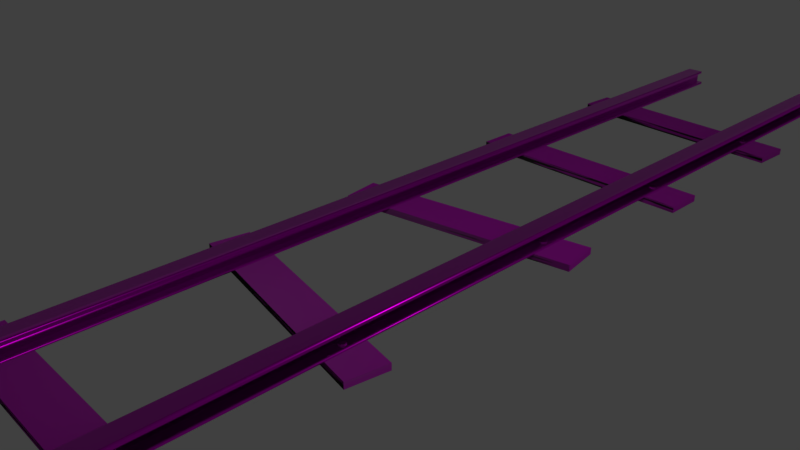 # Source: Rails.blend  (saved by Blender 2.91.10; exported with 4.5.12 LTS)
import bpy
from mathutils import Matrix  # noqa: F401  (used for matrix-valued properties, if any)

bpy.ops.wm.read_factory_settings(use_empty=True)
scene = bpy.context.scene
scene.name = 'Scene'

# ---- collections
col_collection_1 = bpy.data.collections.new('Collection 1'); scene.collection.children.link(col_collection_1)

# ---- images (referenced by path relative to the original .blend; pixels are not part of the script)
import os
ASSET_DIR = os.environ.get("B2B_ASSET_DIR", "")  # directory of the original .blend (textures are referenced by path, not embedded)
HERE = os.path.dirname(os.path.abspath(__file__))  # packed textures are extracted next to this script under _unpacked/

def load_image(name, relpath, width, height, colorspace="sRGB"):
    """Load a texture the original file referenced (path relative to the .blend, or extracted next to this script)."""
    p = next((c for c in (os.path.join(HERE, relpath), os.path.join(ASSET_DIR, relpath)) if relpath and os.path.exists(c)), "")
    if p:
        img = bpy.data.images.load(p, check_existing=True)
        img.name = name
    else:  # same state as the original file: an image datablock whose file is absent (Cycles renders it pink)
        img = bpy.data.images.new(name, width, height)
        img.source = "FILE"
        img.filepath = "//" + (relpath or name)
    img.colorspace_settings.name = colorspace
    return img
img_steel_color_png = load_image('Steel_Color.png', 'Steel_Color.png', 1024, 1024, 'sRGB')
img_steel_normal_png = load_image('Steel_Normal.png', 'Steel_Normal.png', 1024, 1024, 'Non-Color')
img_steel_height_png = load_image('Steel_Height.png', 'Steel_Height.png', 1024, 1024, 'Non-Color')
img_steel_roughness_png = load_image('Steel_Roughness.png', 'Steel_Roughness.png', 1024, 1024, 'Non-Color')
img_wood_5_color_jpg = load_image('Wood_5_Color.jpg', 'Wood_5_Color.jpg', 1024, 1024, 'sRGB')
img_wood_5_normal_jpg = load_image('Wood_5_Normal.jpg', 'Wood_5_Normal.jpg', 1024, 1024, 'Non-Color')
img_grunge_3_png = load_image('Grunge_3.png', 'Grunge_3.png', 1024, 1024, 'Non-Color')
img_iron_color_jpg = load_image('Iron_Color.jpg', 'Iron_Color.jpg', 1024, 1024, 'sRGB')
img_iron_specular_jpg = load_image('Iron_Specular.jpg', 'Iron_Specular.jpg', 1024, 1024, 'Non-Color')
img_rust_normal_jpg = load_image('Rust_Normal.jpg', 'Rust_Normal.jpg', 1024, 1024, 'Non-Color')
img_rust_color_jpg = load_image('Rust_Color.jpg', 'Rust_Color.jpg', 1024, 1024, 'sRGB')

# ---- materials (node trees are filled in below, after node groups)
mat_railsmetal = bpy.data.materials.new('RailsMetal')
mat_railsmetal.alpha_threshold = 0.0
mat_railsmetal.use_transparent_shadow = False
mat_railsmetal.roughness = 0.5
mat_woodenboards = bpy.data.materials.new('WoodenBoards')
mat_woodenboards.alpha_threshold = 0.0
mat_woodenboards.use_transparent_shadow = False
mat_woodenboards.roughness = 0.5
mat_nailsmetal = bpy.data.materials.new('NailsMetal')
mat_nailsmetal.alpha_threshold = 0.0
mat_nailsmetal.use_transparent_shadow = False
mat_nailsmetal.roughness = 0.5

# ---- material node trees
mat_railsmetal.use_nodes = True; mat_railsmetal.node_tree.nodes.clear()
_N = mat_railsmetal.node_tree.nodes; _L = mat_railsmetal.node_tree.links
n0 = _N.new('ShaderNodeSeparateColor'); n0.name = 'Separate HSV'; n0.location = (-1, 375)
n0.width = 100
n1 = _N.new('ShaderNodeCombineColor'); n1.name = 'Combine HSV'; n1.location = (400, 365)
n2 = _N.new('ShaderNodeBump'); n2.name = 'Bump'; n2.location = (371, -226)
n2.inputs[1].default_value = 0.1
n2.inputs[2].default_value = 1.0
n3 = _N.new('ShaderNodeNormalMap'); n3.name = 'Normal Map'; n3.location = (177, -356)
n4 = _N.new('ShaderNodeMath'); n4.name = 'Math'; n4.location = (179, 306)
n4.operation = 'MULTIPLY'
n4.inputs[1].default_value = 4.0
n4.inputs[2].default_value = 0.0
n5 = _N.new('ShaderNodeTexImage'); n5.name = 'Image Texture'; n5.location = (-424, 312)
n5.width = 140
n5.image = img_steel_color_png
n6 = _N.new('ShaderNodeOutputMaterial'); n6.name = 'Material Output'; n6.location = (902, 239)
n7 = _N.new('ShaderNodeTexImage'); n7.name = 'Image Texture.003'; n7.location = (-142, -495)
n7.width = 184
n7.image = img_steel_normal_png
n8 = _N.new('ShaderNodeTexImage'); n8.name = 'Image Texture.004'; n8.location = (-141, -212)
n8.width = 176
n8.image = img_steel_height_png
n9 = _N.new('ShaderNodeTexImage'); n9.name = 'Image Texture.002'; n9.location = (166, 29)
n9.width = 182
n9.image = img_steel_roughness_png
n10 = _N.new('ShaderNodeBsdfPrincipled'); n10.name = 'Principled BSDF'; n10.location = (619, 263)
n10.width = 150
n10.subsurface_method = 'BURLEY'
n10.inputs[1].default_value = 1.0
n10.inputs[3].default_value = 1.45
n10.inputs[9].default_value = (1.0, 1.0, 1.0)
n10.inputs[27].default_value = (0.0, 0.0, 0.0, 1.0)
n10.inputs[28].default_value = 1.0
_L.new(n10.outputs[0], n6.inputs[0])
_L.new(n5.outputs[0], n0.inputs[0])
_L.new(n7.outputs[0], n3.inputs[1])
_L.new(n8.outputs[0], n2.inputs[3])
_L.new(n3.outputs[0], n2.inputs[4])
_L.new(n2.outputs[0], n10.inputs[5])
_L.new(n0.outputs[0], n1.inputs[0])
_L.new(n1.outputs[0], n10.inputs[0])
_L.new(n0.outputs[1], n1.inputs[1])
_L.new(n0.outputs[2], n4.inputs[0])
_L.new(n4.outputs[0], n1.inputs[2])
_L.new(n8.outputs[0], n10.inputs[13])
_L.new(n9.outputs[0], n10.inputs[2])
n6.is_active_output = True
mat_woodenboards.use_nodes = True; mat_woodenboards.node_tree.nodes.clear()
_N = mat_woodenboards.node_tree.nodes; _L = mat_woodenboards.node_tree.links
n0 = _N.new('ShaderNodeBsdfPrincipled'); n0.name = 'Principled BSDF'; n0.location = (-40, 396)
n0.width = 150
n0.subsurface_method = 'BURLEY'
n0.inputs[3].default_value = 1.45
n0.inputs[9].default_value = (1.0, 1.0, 1.0)
n0.inputs[27].default_value = (0.0, 0.0, 0.0, 1.0)
n0.inputs[28].default_value = 1.0
n1 = _N.new('ShaderNodeBump'); n1.name = 'Bump'; n1.location = (-293, 10)
n1.inputs[0].default_value = 0.3
n1.inputs[1].default_value = 0.1
n1.inputs[2].default_value = 1.0
n2 = _N.new('ShaderNodeBsdfDiffuse'); n2.name = 'Diffuse BSDF'; n2.location = (-22, -304)
n2.inputs[0].default_value = (0.01947, 0.01019, 0.00639, 1.0)
n3 = _N.new('ShaderNodeMixShader'); n3.name = 'Mix Shader'; n3.location = (417, 110)
n3.inputs[0].default_value = 0.2
n4 = _N.new('ShaderNodeOutputMaterial'); n4.name = 'Material Output'; n4.location = (679, 119)
n5 = _N.new('ShaderNodeTexImage'); n5.name = 'Image Texture'; n5.location = (-525, 486)
n5.width = 169
n5.image = img_wood_5_color_jpg
n6 = _N.new('ShaderNodeTexNoise'); n6.name = 'Noise Texture'; n6.location = (-606, 77)
n6.inputs[2].default_value = 1.0
n6.inputs[3].default_value = 3.0
n7 = _N.new('ShaderNodeTexImage'); n7.name = 'Image Texture.001'; n7.location = (-616, -175)
n7.width = 169
n7.image = img_wood_5_normal_jpg
_L.new(n5.outputs[0], n0.inputs[0])
_L.new(n2.outputs[0], n3.inputs[2])
_L.new(n0.outputs[0], n3.inputs[1])
_L.new(n3.outputs[0], n4.inputs[0])
_L.new(n7.outputs[0], n1.inputs[4])
_L.new(n6.outputs[1], n1.inputs[3])
_L.new(n1.outputs[0], n0.inputs[5])
n4.is_active_output = True
mat_nailsmetal.use_nodes = True; mat_nailsmetal.node_tree.nodes.clear()
_N = mat_nailsmetal.node_tree.nodes; _L = mat_nailsmetal.node_tree.links
n0 = _N.new('ShaderNodeBsdfPrincipled'); n0.name = 'Principled BSDF.001'; n0.location = (393, -202)
n0.width = 150
n0.subsurface_method = 'BURLEY'
n0.inputs[2].default_value = 0.2
n0.inputs[3].default_value = 1.45
n0.inputs[9].default_value = (1.0, 1.0, 1.0)
n0.inputs[27].default_value = (0.0, 0.0, 0.0, 1.0)
n0.inputs[28].default_value = 1.0
n1 = _N.new('ShaderNodeValToRGB'); n1.name = 'ColorRamp'; n1.location = (-98, 294)
n1.width = 242
while len(n1.color_ramp.elements) > 1: n1.color_ramp.elements.remove(n1.color_ramp.elements[-1])
n1.color_ramp.elements[0].position = 0.0; n1.color_ramp.elements[0].color = (0.0, 0.0, 0.0, 1.0)
_e = n1.color_ramp.elements.new(0.4); _e.color = (1.0, 1.0, 1.0, 1.0)
n2 = _N.new('ShaderNodeBsdfPrincipled'); n2.name = 'Principled BSDF'; n2.location = (402, 1085)
n2.width = 150
n2.subsurface_method = 'BURLEY'
n2.inputs[2].default_value = 0.2
n2.inputs[3].default_value = 1.45
n2.inputs[9].default_value = (1.0, 1.0, 1.0)
n2.inputs[13].default_value = 0.05
n2.inputs[27].default_value = (0.0, 0.0, 0.0, 1.0)
n2.inputs[28].default_value = 1.0
n3 = _N.new('ShaderNodeMixShader'); n3.name = 'Mix Shader'; n3.location = (834, 236)
n4 = _N.new('ShaderNodeOutputMaterial'); n4.name = 'Material Output'; n4.location = (1076, 214)
n5 = _N.new('ShaderNodeTexImage'); n5.name = 'Image Texture.006'; n5.location = (-426, 132)
n5.width = 203
n5.image = img_grunge_3_png
n6 = _N.new('ShaderNodeVectorMath'); n6.name = 'Vector Math'; n6.location = (114, -517)
n6.operation = 'DOT_PRODUCT'
n6.inputs[1].default_value = (0.8, 0.8, 0.8)
n7 = _N.new('ShaderNodeMix'); n7.name = 'Mix'; n7.location = (90, -129)
n7.data_type = 'RGBA'
n7.blend_type = 'DARKEN'
n7.inputs[0].default_value = 0.75
n7.inputs[7].default_value = (0.008165, 0.008165, 0.008165, 1.0)
n8 = _N.new('ShaderNodeTexImage'); n8.name = 'Image Texture.003'; n8.location = (-159, -224)
n8.width = 152
n8.image = img_iron_color_jpg
n9 = _N.new('ShaderNodeTexImage'); n9.name = 'Image Texture.005'; n9.location = (-160, -572)
n9.width = 168
n9.image = img_iron_specular_jpg
n10 = _N.new('ShaderNodeNormalMap'); n10.name = 'Normal Map'; n10.location = (168, 586)
n10.inputs[0].default_value = 2.0
n11 = _N.new('ShaderNodeTexImage'); n11.name = 'Image Texture.001'; n11.location = (-107, 676)
n11.width = 140
n11.image = img_rust_normal_jpg
n12 = _N.new('ShaderNodeTexImage'); n12.name = 'Image Texture'; n12.location = (27, 1013)
n12.width = 172
n12.image = img_rust_color_jpg
_L.new(n12.outputs[0], n2.inputs[0])
_L.new(n11.outputs[0], n10.inputs[1])
_L.new(n10.outputs[0], n2.inputs[5])
_L.new(n8.outputs[0], n7.inputs[6])
_L.new(n3.outputs[0], n4.inputs[0])
_L.new(n5.outputs[0], n1.inputs[0])
_L.new(n1.outputs[0], n3.inputs[0])
_L.new(n0.outputs[0], n3.inputs[1])
_L.new(n2.outputs[0], n3.inputs[2])
_L.new(n7.outputs[2], n0.inputs[0])
_L.new(n9.outputs[0], n6.inputs[0])
_L.new(n6.outputs[1], n0.inputs[13])
n4.is_active_output = True

# ---- world
world_world = bpy.data.worlds.new('World'); scene.world = world_world
world_world.color = (0.05088, 0.05088, 0.05088)
world_world.use_sun_shadow = False
world_world.sun_shadow_jitter_overblur = 0.0
world_world.cycles.sampling_method = 'MANUAL'

# ---- cameras
cam_camera = bpy.data.cameras.new('Camera')
cam_camera.clip_end = 100.0
cam_camera.lens = 35.0
cam_camera.sensor_width = 32.0
cam_camera.sensor_height = 18.0
cam_camera.ortho_scale = 7.314
cam_camera.dof.focus_distance = 0.0
cam_camera.dof.aperture_fstop = 128.0

# ---- lights
light_lamp = bpy.data.lights.new('Lamp', 'POINT')
light_lamp.transmission_factor = 0.0
light_lamp.cutoff_distance = 30.0
light_lamp.energy = 100.0
light_lamp.shadow_buffer_clip_start = 1.001
light_lamp.shadow_soft_size = 0.1
light_lamp.shadow_maximum_resolution = 0.006
light_lamp.use_absolute_resolution = True

# ---- meshes
me_cube = bpy.data.meshes.new('Cube')
me_cube.from_pydata([(-1.822, 0.00258, -0.05), (-1.822, 0.00258, 0.05), (-1.822, 0.6026, -0.05), (-1.822, 0.6026, 0.05), (1.822, 0.00258, -0.05), (1.822, 0.00258, 0.05), (1.822, 0.6026, -0.05), (1.822, 0.6026, 0.05), (1.275, 0.3578, 0.002767), (1.275, 0.3578, 0.1138), (1.311, 0.3415, 0.002767), (1.311, 0.3415, 0.1138), (1.326, 0.3021, 0.002767), (1.326, 0.3021, 0.1138), (1.311, 0.2627, 0.002767), (1.311, 0.2627, 0.1138), (1.275, 0.2463, 0.002767), (1.275, 0.2463, 0.1138), (1.238, 0.2627, 0.002767), (1.238, 0.2627, 0.1138), (1.223, 0.3021, 0.002767), (1.223, 0.3021, 0.1138), (1.238, 0.3415, 0.002767), (1.238, 0.3415, 0.1138), (-1.275, 0.3578, 0.002767), (-1.275, 0.3578, 0.1138), (-1.238, 0.3415, 0.002767), (-1.238, 0.3415, 0.1138), (-1.223, 0.3021, 0.002767), (-1.223, 0.3021, 0.1138), (-1.238, 0.2627, 0.002767), (-1.238, 0.2627, 0.1138), (-1.275, 0.2463, 0.002767), (-1.275, 0.2463, 0.1138), (-1.311, 0.2627, 0.002767), (-1.311, 0.2627, 0.1138), (-1.326, 0.3021, 0.002767), (-1.326, 0.3021, 0.1138), (-1.311, 0.3415, 0.002767), (-1.311, 0.3415, 0.1138), (-1.842, 3.178, -0.05), (-1.842, 3.178, 0.05), (-1.756, 3.77, -0.05), (-1.756, 3.77, 0.05), (1.756, 2.559, -0.05), (1.756, 2.559, 0.05), (1.843, 3.152, -0.05), (1.843, 3.152, 0.05), (1.267, 3.003, 0.002767), (1.267, 3.003, 0.1138), (1.3, 2.98, 0.002767), (1.3, 2.98, 0.1138), (1.31, 2.939, 0.002767), (1.31, 2.939, 0.1138), (1.289, 2.903, 0.002767), (1.289, 2.903, 0.1138), (1.251, 2.893, 0.002767), (1.251, 2.893, 0.1138), (1.218, 2.915, 0.002767), (1.218, 2.915, 0.1138), (1.208, 2.956, 0.002767), (1.208, 2.956, 0.1138), (1.229, 2.993, 0.002767), (1.229, 2.993, 0.1138), (-1.251, 3.436, 0.002767), (-1.251, 3.436, 0.1138), (-1.218, 3.413, 0.002767), (-1.218, 3.413, 0.1138), (-1.208, 3.372, 0.002767), (-1.208, 3.372, 0.1138), (-1.229, 3.335, 0.002767), (-1.229, 3.335, 0.1138), (-1.267, 3.325, 0.002767), (-1.267, 3.325, 0.1138), (-1.301, 3.348, 0.002767), (-1.301, 3.348, 0.1138), (-1.31, 3.389, 0.002767), (-1.31, 3.389, 0.1138), (-1.289, 3.426, 0.002767), (-1.289, 3.426, 0.1138), (-1.822, 5.426, -0.05), (-1.822, 5.426, 0.05), (-1.822, 6.026, -0.05), (-1.822, 6.026, 0.05), (1.822, 5.426, -0.05), (1.822, 5.426, 0.05), (1.822, 6.026, -0.05), (1.822, 6.026, 0.05), (1.275, 5.781, 0.002767), (1.275, 5.781, 0.1138), (1.311, 5.765, 0.002767), (1.311, 5.765, 0.1138), (1.326, 5.725, 0.002767), (1.326, 5.725, 0.1138), (1.311, 5.686, 0.002767), (1.311, 5.686, 0.1138), (1.275, 5.67, 0.002767), (1.275, 5.67, 0.1138), (1.238, 5.686, 0.002767), (1.238, 5.686, 0.1138), (1.223, 5.725, 0.002767), (1.223, 5.725, 0.1138), (1.238, 5.765, 0.002767), (1.238, 5.765, 0.1138), (-1.275, 5.781, 0.002767), (-1.275, 5.781, 0.1138), (-1.238, 5.765, 0.002767), (-1.238, 5.765, 0.1138), (-1.223, 5.725, 0.002767), (-1.223, 5.725, 0.1138), (-1.238, 5.686, 0.002767), (-1.238, 5.686, 0.1138), (-1.275, 5.67, 0.002767), (-1.275, 5.67, 0.1138), (-1.311, 5.686, 0.002767), (-1.311, 5.686, 0.1138), (-1.326, 5.725, 0.002767), (-1.326, 5.725, 0.1138), (-1.311, 5.765, 0.002767), (-1.311, 5.765, 0.1138), (-1.842, 8.761, -0.05), (-1.842, 8.761, 0.05), (-1.75, 9.352, -0.05), (-1.75, 9.352, 0.05), (1.75, 8.097, -0.05), (1.75, 8.097, 0.05), (1.842, 8.688, -0.05), (1.842, 8.688, 0.05), (1.265, 8.547, 0.002767), (1.265, 8.547, 0.1138), (1.298, 8.524, 0.002767), (1.298, 8.524, 0.1138), (1.307, 8.482, 0.002767), (1.307, 8.482, 0.1138), (1.286, 8.446, 0.002767), (1.286, 8.446, 0.1138), (1.248, 8.437, 0.002767), (1.248, 8.437, 0.1138), (1.215, 8.46, 0.002767), (1.215, 8.46, 0.1138), (1.206, 8.501, 0.002767), (1.206, 8.501, 0.1138), (1.227, 8.537, 0.002767), (1.227, 8.537, 0.1138), (-1.248, 9.011, 0.002767), (-1.248, 9.011, 0.1138), (-1.215, 8.989, 0.002767), (-1.215, 8.989, 0.1138), (-1.206, 8.947, 0.002767), (-1.206, 8.947, 0.1138), (-1.227, 8.911, 0.002767), (-1.227, 8.911, 0.1138), (-1.265, 8.901, 0.002767), (-1.265, 8.901, 0.1138), (-1.298, 8.924, 0.002767), (-1.298, 8.924, 0.1138), (-1.307, 8.966, 0.002767), (-1.307, 8.966, 0.1138), (-1.286, 9.002, 0.002767), (-1.286, 9.002, 0.1138), (-1.747, 11.12, -0.05), (-1.747, 11.12, 0.05), (-1.842, 11.71, -0.05), (-1.842, 11.71, 0.05), (1.842, 11.79, -0.05), (1.842, 11.79, 0.05), (1.747, 12.39, -0.05), (1.747, 12.39, 0.05), (1.247, 12.04, 0.002767), (1.247, 12.04, 0.1138), (1.285, 12.03, 0.002767), (1.285, 12.03, 0.1138), (1.306, 12.0, 0.002767), (1.306, 12.0, 0.1138), (1.298, 11.96, 0.002767), (1.298, 11.96, 0.1138), (1.265, 11.93, 0.002767), (1.265, 11.93, 0.1138), (1.226, 11.94, 0.002767), (1.226, 11.94, 0.1138), (1.205, 11.98, 0.002767), (1.205, 11.98, 0.1138), (1.214, 12.02, 0.002767), (1.214, 12.02, 0.1138), (-1.265, 11.57, 0.002767), (-1.265, 11.57, 0.1138), (-1.226, 11.56, 0.002767), (-1.226, 11.56, 0.1138), (-1.205, 11.52, 0.002767), (-1.205, 11.52, 0.1138), (-1.214, 11.48, 0.002767), (-1.214, 11.48, 0.1138), (-1.247, 11.46, 0.002767), (-1.247, 11.46, 0.1138), (-1.285, 11.47, 0.002767), (-1.285, 11.47, 0.1138), (-1.306, 11.5, 0.002767), (-1.306, 11.5, 0.1138), (-1.298, 11.54, 0.002767), (-1.298, 11.54, 0.1138), (-1.822, 14.31, -0.05), (-1.822, 14.31, 0.05), (-1.822, 14.91, -0.05), (-1.822, 14.91, 0.05), (1.822, 14.31, -0.05), (1.822, 14.31, 0.05), (1.822, 14.91, -0.05), (1.822, 14.91, 0.05), (1.275, 14.67, 0.002767), (1.275, 14.67, 0.1138), (1.311, 14.65, 0.002767), (1.311, 14.65, 0.1138), (1.326, 14.61, 0.002767), (1.326, 14.61, 0.1138), (1.311, 14.57, 0.002767), (1.311, 14.57, 0.1138), (1.275, 14.56, 0.002767), (1.275, 14.56, 0.1138), (1.238, 14.57, 0.002767), (1.238, 14.57, 0.1138), (1.223, 14.61, 0.002767), (1.223, 14.61, 0.1138), (1.238, 14.65, 0.002767), (1.238, 14.65, 0.1138), (-1.275, 14.67, 0.002767), (-1.275, 14.67, 0.1138), (-1.238, 14.65, 0.002767), (-1.238, 14.65, 0.1138), (-1.223, 14.61, 0.002767), (-1.223, 14.61, 0.1138), (-1.238, 14.57, 0.002767), (-1.238, 14.57, 0.1138), (-1.275, 14.56, 0.002767), (-1.275, 14.56, 0.1138), (-1.311, 14.57, 0.002767), (-1.311, 14.57, 0.1138), (-1.326, 14.61, 0.002767), (-1.326, 14.61, 0.1138), (-1.311, 14.65, 0.002767), (-1.311, 14.65, 0.1138), (-1.833, 17.27, -0.05), (-1.833, 17.27, 0.05), (-1.806, 17.87, -0.05), (-1.806, 17.87, 0.05), (1.806, 17.08, -0.05), (1.806, 17.08, 0.05), (1.833, 17.68, -0.05), (1.833, 17.68, 0.05), (1.276, 17.46, 0.002767), (1.276, 17.46, 0.1138), (1.311, 17.44, 0.002767), (1.311, 17.44, 0.1138), (1.324, 17.4, 0.002767), (1.324, 17.4, 0.1138), (1.308, 17.36, 0.002767), (1.308, 17.36, 0.1138), (1.271, 17.35, 0.002767), (1.271, 17.35, 0.1138), (1.235, 17.37, 0.002767), (1.235, 17.37, 0.1138), (1.222, 17.41, 0.002767), (1.222, 17.41, 0.1138), (1.239, 17.45, 0.002767), (1.239, 17.45, 0.1138), (-1.271, 17.6, 0.002767), (-1.271, 17.6, 0.1138), (-1.235, 17.58, 0.002767), (-1.235, 17.58, 0.1138), (-1.222, 17.54, 0.002767), (-1.222, 17.54, 0.1138), (-1.239, 17.5, 0.002767), (-1.239, 17.5, 0.1138), (-1.276, 17.49, 0.002767), (-1.276, 17.49, 0.1138), (-1.311, 17.51, 0.002767), (-1.311, 17.51, 0.1138), (-1.324, 17.55, 0.002767), (-1.324, 17.55, 0.1138), (-1.308, 17.58, 0.002767), (-1.308, 17.58, 0.1138)], [], [(0, 1, 3, 2), (2, 3, 7, 6), (6, 7, 5, 4), (4, 5, 1, 0), (2, 6, 4, 0), (7, 3, 1, 5), (8, 9, 11, 10), (10, 11, 13, 12), (12, 13, 15, 14), (14, 15, 17, 16), (16, 17, 19, 18), (18, 19, 21, 20), (11, 9, 23, 21, 19, 17, 15, 13), (20, 21, 23, 22), (22, 23, 9, 8), (8, 10, 12, 14, 16, 18, 20, 22), (24, 25, 27, 26), (26, 27, 29, 28), (28, 29, 31, 30), (30, 31, 33, 32), (32, 33, 35, 34), (34, 35, 37, 36), (27, 25, 39, 37, 35, 33, 31, 29), (36, 37, 39, 38), (38, 39, 25, 24), (24, 26, 28, 30, 32, 34, 36, 38), (40, 41, 43, 42), (42, 43, 47, 46), (46, 47, 45, 44), (44, 45, 41, 40), (42, 46, 44, 40), (47, 43, 41, 45), (48, 49, 51, 50), (50, 51, 53, 52), (52, 53, 55, 54), (54, 55, 57, 56), (56, 57, 59, 58), (58, 59, 61, 60), (51, 49, 63, 61, 59, 57, 55, 53), (60, 61, 63, 62), (62, 63, 49, 48), (48, 50, 52, 54, 56, 58, 60, 62), (64, 65, 67, 66), (66, 67, 69, 68), (68, 69, 71, 70), (70, 71, 73, 72), (72, 73, 75, 74), (74, 75, 77, 76), (67, 65, 79, 77, 75, 73, 71, 69), (76, 77, 79, 78), (78, 79, 65, 64), (64, 66, 68, 70, 72, 74, 76, 78), (80, 81, 83, 82), (82, 83, 87, 86), (86, 87, 85, 84), (84, 85, 81, 80), (82, 86, 84, 80), (87, 83, 81, 85), (88, 89, 91, 90), (90, 91, 93, 92), (92, 93, 95, 94), (94, 95, 97, 96), (96, 97, 99, 98), (98, 99, 101, 100), (91, 89, 103, 101, 99, 97, 95, 93), (100, 101, 103, 102), (102, 103, 89, 88), (88, 90, 92, 94, 96, 98, 100, 102), (104, 105, 107, 106), (106, 107, 109, 108), (108, 109, 111, 110), (110, 111, 113, 112), (112, 113, 115, 114), (114, 115, 117, 116), (107, 105, 119, 117, 115, 113, 111, 109), (116, 117, 119, 118), (118, 119, 105, 104), (104, 106, 108, 110, 112, 114, 116, 118), (120, 121, 123, 122), (122, 123, 127, 126), (126, 127, 125, 124), (124, 125, 121, 120), (122, 126, 124, 120), (127, 123, 121, 125), (128, 129, 131, 130), (130, 131, 133, 132), (132, 133, 135, 134), (134, 135, 137, 136), (136, 137, 139, 138), (138, 139, 141, 140), (131, 129, 143, 141, 139, 137, 135, 133), (140, 141, 143, 142), (142, 143, 129, 128), (128, 130, 132, 134, 136, 138, 140, 142), (144, 145, 147, 146), (146, 147, 149, 148), (148, 149, 151, 150), (150, 151, 153, 152), (152, 153, 155, 154), (154, 155, 157, 156), (147, 145, 159, 157, 155, 153, 151, 149), (156, 157, 159, 158), (158, 159, 145, 144), (144, 146, 148, 150, 152, 154, 156, 158), (160, 161, 163, 162), (162, 163, 167, 166), (166, 167, 165, 164), (164, 165, 161, 160), (162, 166, 164, 160), (167, 163, 161, 165), (168, 169, 171, 170), (170, 171, 173, 172), (172, 173, 175, 174), (174, 175, 177, 176), (176, 177, 179, 178), (178, 179, 181, 180), (171, 169, 183, 181, 179, 177, 175, 173), (180, 181, 183, 182), (182, 183, 169, 168), (168, 170, 172, 174, 176, 178, 180, 182), (184, 185, 187, 186), (186, 187, 189, 188), (188, 189, 191, 190), (190, 191, 193, 192), (192, 193, 195, 194), (194, 195, 197, 196), (187, 185, 199, 197, 195, 193, 191, 189), (196, 197, 199, 198), (198, 199, 185, 184), (184, 186, 188, 190, 192, 194, 196, 198), (200, 201, 203, 202), (202, 203, 207, 206), (206, 207, 205, 204), (204, 205, 201, 200), (202, 206, 204, 200), (207, 203, 201, 205), (208, 209, 211, 210), (210, 211, 213, 212), (212, 213, 215, 214), (214, 215, 217, 216), (216, 217, 219, 218), (218, 219, 221, 220), (211, 209, 223, 221, 219, 217, 215, 213), (220, 221, 223, 222), (222, 223, 209, 208), (208, 210, 212, 214, 216, 218, 220, 222), (224, 225, 227, 226), (226, 227, 229, 228), (228, 229, 231, 230), (230, 231, 233, 232), (232, 233, 235, 234), (234, 235, 237, 236), (227, 225, 239, 237, 235, 233, 231, 229), (236, 237, 239, 238), (238, 239, 225, 224), (224, 226, 228, 230, 232, 234, 236, 238), (240, 241, 243, 242), (242, 243, 247, 246), (246, 247, 245, 244), (244, 245, 241, 240), (242, 246, 244, 240), (247, 243, 241, 245), (248, 249, 251, 250), (250, 251, 253, 252), (252, 253, 255, 254), (254, 255, 257, 256), (256, 257, 259, 258), (258, 259, 261, 260), (251, 249, 263, 261, 259, 257, 255, 253), (260, 261, 263, 262), (262, 263, 249, 248), (248, 250, 252, 254, 256, 258, 260, 262), (264, 265, 267, 266), (266, 267, 269, 268), (268, 269, 271, 270), (270, 271, 273, 272), (272, 273, 275, 274), (274, 275, 277, 276), (267, 265, 279, 277, 275, 273, 271, 269), (276, 277, 279, 278), (278, 279, 265, 264), (264, 266, 268, 270, 272, 274, 276, 278)])
me_cube.polygons.foreach_set('material_index', [0, 0, 0, 0, 0, 0, 1, 1, 1, 1, 1, 1, 1, 1, 1, 1, 1, 1, 1, 1, 1, 1, 1, 1, 1, 1, 0, 0, 0, 0, 0, 0, 1, 1, 1, 1, 1, 1, 1, 1, 1, 1, 1, 1, 1, 1, 1, 1, 1, 1, 1, 1, 0, 0, 0, 0, 0, 0, 1, 1, 1, 1, 1, 1, 1, 1, 1, 1, 1, 1, 1, 1, 1, 1, 1, 1, 1, 1, 0, 0, 0, 0, 0, 0, 1, 1, 1, 1, 1, 1, 1, 1, 1, 1, 1, 1, 1, 1, 1, 1, 1, 1, 1, 1, 0, 0, 0, 0, 0, 0, 1, 1, 1, 1, 1, 1, 1, 1, 1, 1, 1, 1, 1, 1, 1, 1, 1, 1, 1, 1, 0, 0, 0, 0, 0, 0, 1, 1, 1, 1, 1, 1, 1, 1, 1, 1, 1, 1, 1, 1, 1, 1, 1, 1, 1, 1, 0, 0, 0, 0, 0, 0, 1, 1, 1, 1, 1, 1, 1, 1, 1, 1, 1, 1, 1, 1, 1, 1, 1, 1, 1, 1])
_uv = me_cube.uv_layers.new(name='UVMap')
_uv.uv.foreach_set('vector', [0.1225, 0.9927, 0.1225, 1.02, 0.0159, 1.02, 0.0159, 0.9927, 0.0159, 0.9927, -0.001866, 0.9927, -0.001866, 0.001657, 0.0159, 0.001657, 0.0159, 0.001657, 0.0159, -0.02554, 0.1225, -0.02554, 0.1225, 0.001657, 0.1225, 0.001657, 0.1403, 0.001657, 0.1403, 0.9927, 0.1225, 0.9927, 0.0159, 0.9927, 0.0159, 0.001657, 0.1225, 0.001657, 0.1225, 0.9927, 0.2469, 0.001657, 0.2469, 0.9927, 0.1403, 0.9927, 0.1403, 0.001657, 0.4285, 0.2513, 0.67, 0.2513, 0.67, 0.4928, 0.4285, 0.4928, 0.4285, 0.2513, 0.67, 0.2513, 0.67, 0.4928, 0.4285, 0.4928, 0.4285, 0.2513, 0.67, 0.2513, 0.67, 0.4928, 0.4285, 0.4928, 0.4285, 0.2513, 0.67, 0.2513, 0.67, 0.4928, 0.4285, 0.4928, 0.4285, 0.2513, 0.67, 0.2513, 0.67, 0.4928, 0.4285, 0.4928, 0.4285, 0.2513, 0.67, 0.2513, 0.67, 0.4928, 0.4285, 0.4928, 0.5492, 0.4928, 0.6346, 0.4574, 0.67, 0.372, 0.6346, 0.2867, 0.5492, 0.2513, 0.4638, 0.2867, 0.4285, 0.372, 0.4638, 0.4574, 0.4285, 0.2513, 0.67, 0.2513, 0.67, 0.4928, 0.4285, 0.4928, 0.4285, 0.2513, 0.67, 0.2513, 0.67, 0.4928, 0.4285, 0.4928, 0.5492, 0.4928, 0.6346, 0.4574, 0.67, 0.372, 0.6346, 0.2867, 0.5492, 0.2513, 0.4638, 0.2867, 0.4285, 0.372, 0.4638, 0.4574, 0.4285, 0.2513, 0.67, 0.2513, 0.67, 0.4928, 0.4285, 0.4928, 0.4285, 0.2513, 0.67, 0.2513, 0.67, 0.4928, 0.4285, 0.4928, 0.4285, 0.2513, 0.67, 0.2513, 0.67, 0.4928, 0.4285, 0.4928, 0.4285, 0.2513, 0.67, 0.2513, 0.67, 0.4928, 0.4285, 0.4928, 0.4285, 0.2513, 0.67, 0.2513, 0.67, 0.4928, 0.4285, 0.4928, 0.4285, 0.2513, 0.67, 0.2513, 0.67, 0.4928, 0.4285, 0.4928, 0.5492, 0.4928, 0.6346, 0.4574, 0.67, 0.372, 0.6346, 0.2867, 0.5492, 0.2513, 0.4638, 0.2867, 0.4285, 0.372, 0.4638, 0.4574, 0.4285, 0.2513, 0.67, 0.2513, 0.67, 0.4928, 0.4285, 0.4928, 0.4285, 0.2513, 0.67, 0.2513, 0.67, 0.4928, 0.4285, 0.4928, 0.5492, 0.4928, 0.6346, 0.4574, 0.67, 0.372, 0.6346, 0.2867, 0.5492, 0.2513, 0.4638, 0.2867, 0.4285, 0.372, 0.4638, 0.4574, 0.496, 0.975, 0.4965, 1.001, 0.3858, 1.006, 0.3853, 0.9791, 0.3853, 0.9791, 0.3669, 0.9791, 0.3669, 0.01232, 0.3853, 0.01232, 0.3853, 0.01232, 0.3849, -0.01415, 0.4955, -0.01823, 0.496, 0.00824, 0.496, 0.00824, 0.5145, 0.00824, 0.5145, 0.975, 0.496, 0.975, 0.3853, 0.9791, 0.3853, 0.01232, 0.496, 0.00824, 0.496, 0.975, 0.6251, 0.01232, 0.6251, 0.9791, 0.5145, 0.975, 0.5145, 0.00824, 0.4285, 0.2513, 0.67, 0.2513, 0.67, 0.4928, 0.4285, 0.4928, 0.4285, 0.2513, 0.67, 0.2513, 0.67, 0.4928, 0.4285, 0.4928, 0.4285, 0.2513, 0.67, 0.2513, 0.67, 0.4928, 0.4285, 0.4928, 0.4285, 0.2513, 0.67, 0.2513, 0.67, 0.4928, 0.4285, 0.4928, 0.4285, 0.2513, 0.67, 0.2513, 0.67, 0.4928, 0.4285, 0.4928, 0.4285, 0.2513, 0.67, 0.2513, 0.67, 0.4928, 0.4285, 0.4928, 0.5492, 0.4928, 0.6346, 0.4574, 0.67, 0.372, 0.6346, 0.2867, 0.5492, 0.2513, 0.4638, 0.2867, 0.4285, 0.372, 0.4638, 0.4574, 0.4285, 0.2513, 0.67, 0.2513, 0.67, 0.4928, 0.4285, 0.4928, 0.4285, 0.2513, 0.67, 0.2513, 0.67, 0.4928, 0.4285, 0.4928, 0.5492, 0.4928, 0.6346, 0.4574, 0.67, 0.372, 0.6346, 0.2867, 0.5492, 0.2513, 0.4638, 0.2867, 0.4285, 0.372, 0.4638, 0.4574, 0.4285, 0.2513, 0.67, 0.2513, 0.67, 0.4928, 0.4285, 0.4928, 0.4285, 0.2513, 0.67, 0.2513, 0.67, 0.4928, 0.4285, 0.4928, 0.4285, 0.2513, 0.67, 0.2513, 0.67, 0.4928, 0.4285, 0.4928, 0.4285, 0.2513, 0.67, 0.2513, 0.67, 0.4928, 0.4285, 0.4928, 0.4285, 0.2513, 0.67, 0.2513, 0.67, 0.4928, 0.4285, 0.4928, 0.4285, 0.2513, 0.67, 0.2513, 0.67, 0.4928, 0.4285, 0.4928, 0.5492, 0.4928, 0.6346, 0.4574, 0.67, 0.372, 0.6346, 0.2867, 0.5492, 0.2513, 0.4638, 0.2867, 0.4285, 0.372, 0.4638, 0.4574, 0.4285, 0.2513, 0.67, 0.2513, 0.67, 0.4928, 0.4285, 0.4928, 0.4285, 0.2513, 0.67, 0.2513, 0.67, 0.4928, 0.4285, 0.4928, 0.5492, 0.4928, 0.6346, 0.4574, 0.67, 0.372, 0.6346, 0.2867, 0.5492, 0.2513, 0.4638, 0.2867, 0.4285, 0.372, 0.4638, 0.4574, 0.8632, 0.9529, 0.8632, 0.9759, 0.7493, 0.9759, 0.7493, 0.9529, 0.7493, 0.9529, 0.7303, 0.9529, 0.7303, 0.1146, 0.7493, 0.1146, 0.7493, 0.1146, 0.7493, 0.09161, 0.8632, 0.09161, 0.8632, 0.1146, 0.8632, 0.1146, 0.8822, 0.1146, 0.8822, 0.9529, 0.8632, 0.9529, 0.7493, 0.9529, 0.7493, 0.1146, 0.8632, 0.1146, 0.8632, 0.9529, 0.9961, 0.1146, 0.9961, 0.9529, 0.8822, 0.9529, 0.8822, 0.1146, 0.4285, 0.2513, 0.67, 0.2513, 0.67, 0.4928, 0.4285, 0.4928, 0.4285, 0.2513, 0.67, 0.2513, 0.67, 0.4928, 0.4285, 0.4928, 0.4285, 0.2513, 0.67, 0.2513, 0.67, 0.4928, 0.4285, 0.4928, 0.4285, 0.2513, 0.67, 0.2513, 0.67, 0.4928, 0.4285, 0.4928, 0.4285, 0.2513, 0.67, 0.2513, 0.67, 0.4928, 0.4285, 0.4928, 0.4285, 0.2513, 0.67, 0.2513, 0.67, 0.4928, 0.4285, 0.4928, 0.5492, 0.4928, 0.6346, 0.4574, 0.67, 0.372, 0.6346, 0.2867, 0.5492, 0.2513, 0.4638, 0.2867, 0.4285, 0.372, 0.4638, 0.4574, 0.4285, 0.2513, 0.67, 0.2513, 0.67, 0.4928, 0.4285, 0.4928, 0.4285, 0.2513, 0.67, 0.2513, 0.67, 0.4928, 0.4285, 0.4928, 0.5492, 0.4928, 0.6346, 0.4574, 0.67, 0.372, 0.6346, 0.2867, 0.5492, 0.2513, 0.4638, 0.2867, 0.4285, 0.372, 0.4638, 0.4574, 0.4285, 0.2513, 0.67, 0.2513, 0.67, 0.4928, 0.4285, 0.4928, 0.4285, 0.2513, 0.67, 0.2513, 0.67, 0.4928, 0.4285, 0.4928, 0.4285, 0.2513, 0.67, 0.2513, 0.67, 0.4928, 0.4285, 0.4928, 0.4285, 0.2513, 0.67, 0.2513, 0.67, 0.4928, 0.4285, 0.4928, 0.4285, 0.2513, 0.67, 0.2513, 0.67, 0.4928, 0.4285, 0.4928, 0.4285, 0.2513, 0.67, 0.2513, 0.67, 0.4928, 0.4285, 0.4928, 0.5492, 0.4928, 0.6346, 0.4574, 0.67, 0.372, 0.6346, 0.2867, 0.5492, 0.2513, 0.4638, 0.2867, 0.4285, 0.372, 0.4638, 0.4574, 0.4285, 0.2513, 0.67, 0.2513, 0.67, 0.4928, 0.4285, 0.4928, 0.4285, 0.2513, 0.67, 0.2513, 0.67, 0.4928, 0.4285, 0.4928, 0.5492, 0.4928, 0.6346, 0.4574, 0.67, 0.372, 0.6346, 0.2867, 0.5492, 0.2513, 0.4638, 0.2867, 0.4285, 0.372, 0.4638, 0.4574, 0.1194, 0.9229, 0.1199, 0.9477, 0.01685, 0.9518, 0.01637, 0.927, 0.01637, 0.927, -0.0008434, 0.927, -0.0008433, 0.02156, 0.01637, 0.02156, 0.01637, 0.02156, 0.0159, -0.003216, 0.1189, -0.007308, 0.1194, 0.01747, 0.1194, 0.01747, 0.1366, 0.01747, 0.1366, 0.9229, 0.1194, 0.9229, 0.01637, 0.927, 0.01637, 0.02156, 0.1194, 0.01747, 0.1194, 0.9229, 0.2397, 0.02156, 0.2397, 0.927, 0.1366, 0.9229, 0.1366, 0.01747, 0.4285, 0.2513, 0.67, 0.2513, 0.67, 0.4928, 0.4285, 0.4928, 0.4285, 0.2513, 0.67, 0.2513, 0.67, 0.4928, 0.4285, 0.4928, 0.4285, 0.2513, 0.67, 0.2513, 0.67, 0.4928, 0.4285, 0.4928, 0.4285, 0.2513, 0.67, 0.2513, 0.67, 0.4928, 0.4285, 0.4928, 0.4285, 0.2513, 0.67, 0.2513, 0.67, 0.4928, 0.4285, 0.4928, 0.4285, 0.2513, 0.67, 0.2513, 0.67, 0.4928, 0.4285, 0.4928, 0.5492, 0.4928, 0.6346, 0.4574, 0.67, 0.372, 0.6346, 0.2867, 0.5492, 0.2513, 0.4638, 0.2867, 0.4285, 0.372, 0.4638, 0.4574, 0.4285, 0.2513, 0.67, 0.2513, 0.67, 0.4928, 0.4285, 0.4928, 0.4285, 0.2513, 0.67, 0.2513, 0.67, 0.4928, 0.4285, 0.4928, 0.5492, 0.4928, 0.6346, 0.4574, 0.67, 0.372, 0.6346, 0.2867, 0.5492, 0.2513, 0.4638, 0.2867, 0.4285, 0.372, 0.4638, 0.4574, 0.4285, 0.2513, 0.67, 0.2513, 0.67, 0.4928, 0.4285, 0.4928, 0.4285, 0.2513, 0.67, 0.2513, 0.67, 0.4928, 0.4285, 0.4928, 0.4285, 0.2513, 0.67, 0.2513, 0.67, 0.4928, 0.4285, 0.4928, 0.4285, 0.2513, 0.67, 0.2513, 0.67, 0.4928, 0.4285, 0.4928, 0.4285, 0.2513, 0.67, 0.2513, 0.67, 0.4928, 0.4285, 0.4928, 0.4285, 0.2513, 0.67, 0.2513, 0.67, 0.4928, 0.4285, 0.4928, 0.5492, 0.4928, 0.6346, 0.4574, 0.67, 0.372, 0.6346, 0.2867, 0.5492, 0.2513, 0.4638, 0.2867, 0.4285, 0.372, 0.4638, 0.4574, 0.4285, 0.2513, 0.67, 0.2513, 0.67, 0.4928, 0.4285, 0.4928, 0.4285, 0.2513, 0.67, 0.2513, 0.67, 0.4928, 0.4285, 0.4928, 0.5492, 0.4928, 0.6346, 0.4574, 0.67, 0.372, 0.6346, 0.2867, 0.5492, 0.2513, 0.4638, 0.2867, 0.4285, 0.372, 0.4638, 0.4574, 0.7567, 0.03006, 0.7573, 0.004271, 0.8774, 0.008622, 0.8769, 0.03441, 0.8769, 0.03441, 0.8969, 0.03441, 0.8969, 0.977, 0.8769, 0.977, 0.8769, 0.977, 0.8763, 1.003, 0.7562, 0.9984, 0.7567, 0.9726, 0.7567, 0.9726, 0.7367, 0.9726, 0.7367, 0.03006, 0.7567, 0.03006, 0.8769, 0.03441, 0.8769, 0.977, 0.7567, 0.9726, 0.7567, 0.03006, 0.6165, 0.977, 0.6165, 0.03441, 0.7367, 0.03006, 0.7367, 0.9726, 0.4285, 0.2513, 0.67, 0.2513, 0.67, 0.4928, 0.4285, 0.4928, 0.4285, 0.2513, 0.67, 0.2513, 0.67, 0.4928, 0.4285, 0.4928, 0.4285, 0.2513, 0.67, 0.2513, 0.67, 0.4928, 0.4285, 0.4928, 0.4285, 0.2513, 0.67, 0.2513, 0.67, 0.4928, 0.4285, 0.4928, 0.4285, 0.2513, 0.67, 0.2513, 0.67, 0.4928, 0.4285, 0.4928, 0.4285, 0.2513, 0.67, 0.2513, 0.67, 0.4928, 0.4285, 0.4928, 0.5492, 0.4928, 0.6346, 0.4574, 0.67, 0.372, 0.6346, 0.2867, 0.5492, 0.2513, 0.4638, 0.2867, 0.4285, 0.372, 0.4638, 0.4574, 0.4285, 0.2513, 0.67, 0.2513, 0.67, 0.4928, 0.4285, 0.4928, 0.4285, 0.2513, 0.67, 0.2513, 0.67, 0.4928, 0.4285, 0.4928, 0.5492, 0.4928, 0.6346, 0.4574, 0.67, 0.372, 0.6346, 0.2867, 0.5492, 0.2513, 0.4638, 0.2867, 0.4285, 0.372, 0.4638, 0.4574, 0.4285, 0.2513, 0.67, 0.2513, 0.67, 0.4928, 0.4285, 0.4928, 0.4285, 0.2513, 0.67, 0.2513, 0.67, 0.4928, 0.4285, 0.4928, 0.4285, 0.2513, 0.67, 0.2513, 0.67, 0.4928, 0.4285, 0.4928, 0.4285, 0.2513, 0.67, 0.2513, 0.67, 0.4928, 0.4285, 0.4928, 0.4285, 0.2513, 0.67, 0.2513, 0.67, 0.4928, 0.4285, 0.4928, 0.4285, 0.2513, 0.67, 0.2513, 0.67, 0.4928, 0.4285, 0.4928, 0.5492, 0.4928, 0.6346, 0.4574, 0.67, 0.372, 0.6346, 0.2867, 0.5492, 0.2513, 0.4638, 0.2867, 0.4285, 0.372, 0.4638, 0.4574, 0.4285, 0.2513, 0.67, 0.2513, 0.67, 0.4928, 0.4285, 0.4928, 0.4285, 0.2513, 0.67, 0.2513, 0.67, 0.4928, 0.4285, 0.4928, 0.5492, 0.4928, 0.6346, 0.4574, 0.67, 0.372, 0.6346, 0.2867, 0.5492, 0.2513, 0.4638, 0.2867, 0.4285, 0.372, 0.4638, 0.4574, 0.5088, 0.01532, 0.5088, -0.01171, 0.6242, -0.01171, 0.6242, 0.01532, 0.6242, 0.01532, 0.6435, 0.01532, 0.6435, 1.0, 0.6242, 1.0, 0.6242, 1.0, 0.6242, 1.027, 0.5088, 1.027, 0.5088, 1.0, 0.5088, 1.0, 0.4896, 1.0, 0.4896, 0.01532, 0.5088, 0.01532, 0.6242, 0.01532, 0.6242, 1.0, 0.5088, 1.0, 0.5088, 0.01532, 0.3742, 1.0, 0.3742, 0.01532, 0.4896, 0.01532, 0.4896, 1.0, 0.4285, 0.2513, 0.67, 0.2513, 0.67, 0.4928, 0.4285, 0.4928, 0.4285, 0.2513, 0.67, 0.2513, 0.67, 0.4928, 0.4285, 0.4928, 0.4285, 0.2513, 0.67, 0.2513, 0.67, 0.4928, 0.4285, 0.4928, 0.4285, 0.2513, 0.67, 0.2513, 0.67, 0.4928, 0.4285, 0.4928, 0.4285, 0.2513, 0.67, 0.2513, 0.67, 0.4928, 0.4285, 0.4928, 0.4285, 0.2513, 0.67, 0.2513, 0.67, 0.4928, 0.4285, 0.4928, 0.5492, 0.4928, 0.6346, 0.4574, 0.67, 0.372, 0.6346, 0.2867, 0.5492, 0.2513, 0.4638, 0.2867, 0.4285, 0.372, 0.4638, 0.4574, 0.4285, 0.2513, 0.67, 0.2513, 0.67, 0.4928, 0.4285, 0.4928, 0.4285, 0.2513, 0.67, 0.2513, 0.67, 0.4928, 0.4285, 0.4928, 0.5492, 0.4928, 0.6346, 0.4574, 0.67, 0.372, 0.6346, 0.2867, 0.5492, 0.2513, 0.4638, 0.2867, 0.4285, 0.372, 0.4638, 0.4574, 0.4285, 0.2513, 0.67, 0.2513, 0.67, 0.4928, 0.4285, 0.4928, 0.4285, 0.2513, 0.67, 0.2513, 0.67, 0.4928, 0.4285, 0.4928, 0.4285, 0.2513, 0.67, 0.2513, 0.67, 0.4928, 0.4285, 0.4928, 0.4285, 0.2513, 0.67, 0.2513, 0.67, 0.4928, 0.4285, 0.4928, 0.4285, 0.2513, 0.67, 0.2513, 0.67, 0.4928, 0.4285, 0.4928, 0.4285, 0.2513, 0.67, 0.2513, 0.67, 0.4928, 0.4285, 0.4928, 0.5492, 0.4928, 0.6346, 0.4574, 0.67, 0.372, 0.6346, 0.2867, 0.5492, 0.2513, 0.4638, 0.2867, 0.4285, 0.372, 0.4638, 0.4574, 0.4285, 0.2513, 0.67, 0.2513, 0.67, 0.4928, 0.4285, 0.4928, 0.4285, 0.2513, 0.67, 0.2513, 0.67, 0.4928, 0.4285, 0.4928, 0.5492, 0.4928, 0.6346, 0.4574, 0.67, 0.372, 0.6346, 0.2867, 0.5492, 0.2513, 0.4638, 0.2867, 0.4285, 0.372, 0.4638, 0.4574, 0.3714, 0.9945, 0.3715, 1.022, 0.2607, 1.023, 0.2605, 0.9959, 0.2605, 0.9959, 0.2421, 0.9959, 0.2421, -0.00119, 0.2605, -0.00119, 0.2605, -0.00119, 0.2604, -0.02855, 0.3712, -0.0299, 0.3714, -0.002544, 0.3714, -0.002544, 0.3898, -0.002543, 0.3898, 0.9945, 0.3714, 0.9945, 0.2605, 0.9959, 0.2605, -0.00119, 0.3714, -0.002544, 0.3714, 0.9945, 0.5007, -0.00119, 0.5007, 0.9959, 0.3898, 0.9945, 0.3898, -0.002543, 0.4285, 0.2513, 0.67, 0.2513, 0.67, 0.4928, 0.4285, 0.4928, 0.4285, 0.2513, 0.67, 0.2513, 0.67, 0.4928, 0.4285, 0.4928, 0.4285, 0.2513, 0.67, 0.2513, 0.67, 0.4928, 0.4285, 0.4928, 0.4285, 0.2513, 0.67, 0.2513, 0.67, 0.4928, 0.4285, 0.4928, 0.4285, 0.2513, 0.67, 0.2513, 0.67, 0.4928, 0.4285, 0.4928, 0.4285, 0.2513, 0.67, 0.2513, 0.67, 0.4928, 0.4285, 0.4928, 0.5492, 0.4928, 0.6346, 0.4574, 0.67, 0.372, 0.6346, 0.2867, 0.5492, 0.2513, 0.4638, 0.2867, 0.4285, 0.372, 0.4638, 0.4574, 0.4285, 0.2513, 0.67, 0.2513, 0.67, 0.4928, 0.4285, 0.4928, 0.4285, 0.2513, 0.67, 0.2513, 0.67, 0.4928, 0.4285, 0.4928, 0.5492, 0.4928, 0.6346, 0.4574, 0.67, 0.372, 0.6346, 0.2867, 0.5492, 0.2513, 0.4638, 0.2867, 0.4285, 0.372, 0.4638, 0.4574, 0.4285, 0.2513, 0.67, 0.2513, 0.67, 0.4928, 0.4285, 0.4928, 0.4285, 0.2513, 0.67, 0.2513, 0.67, 0.4928, 0.4285, 0.4928, 0.4285, 0.2513, 0.67, 0.2513, 0.67, 0.4928, 0.4285, 0.4928, 0.4285, 0.2513, 0.67, 0.2513, 0.67, 0.4928, 0.4285, 0.4928, 0.4285, 0.2513, 0.67, 0.2513, 0.67, 0.4928, 0.4285, 0.4928, 0.4285, 0.2513, 0.67, 0.2513, 0.67, 0.4928, 0.4285, 0.4928, 0.5492, 0.4928, 0.6346, 0.4574, 0.67, 0.372, 0.6346, 0.2867, 0.5492, 0.2513, 0.4638, 0.2867, 0.4285, 0.372, 0.4638, 0.4574, 0.4285, 0.2513, 0.67, 0.2513, 0.67, 0.4928, 0.4285, 0.4928, 0.4285, 0.2513, 0.67, 0.2513, 0.67, 0.4928, 0.4285, 0.4928, 0.5492, 0.4928, 0.6346, 0.4574, 0.67, 0.372, 0.6346, 0.2867, 0.5492, 0.2513, 0.4638, 0.2867, 0.4285, 0.372, 0.4638, 0.4574])
me_cube.materials.append(mat_woodenboards)
me_cube.materials.append(mat_nailsmetal)
me_cube.use_remesh_preserve_volume = False
me_cube.use_remesh_preserve_attributes = False
me_cube.use_mirror_vertex_groups = False
me_cube.update()

# ---- curves / text
cu_rail_section = bpy.data.curves.new('Rail section', 'CURVE')
cu_rail_section.dimensions = '3D'
_sp = cu_rail_section.splines.new('POLY'); _sp.points.add(14)
_sp.points.foreach_set('co', [-1.084, -0.06021, -3.339e-06, 0.0, -0.9824, -0.06021, -3.338e-06, 0.0, -0.9824, -0.1061, -3.33e-06, 0.0, -1.344, -0.1061, -3.33e-06, 0.0, -1.344, -0.06021, -3.338e-06, 0.0, -1.206, -0.06021, -3.338e-06, 0.0, -1.206, 0.1086, -3.338e-06, 0.0, -1.268, 0.1086, -3.338e-06, 0.0, -1.268, 0.08208, -3.339e-06, 0.0, -1.303, 0.08208, -3.339e-06, 0.0, -1.303, 0.1402, -3.346e-06, 0.0, -1.292, 0.1512, -3.345e-06, 0.0, -1.018, 0.1512, -3.345e-06, 0.0, -1.018, 0.1086, -3.343e-06, 0.0, -1.084, 0.1086, -3.343e-06, 0.0])
_sp.order_v = 0
_sp.resolution_v = 0
_sp.use_cyclic_u = True
_sp.use_smooth = False
_sp = cu_rail_section.splines.new('POLY'); _sp.points.add(14)
_sp.points.foreach_set('co', [1.084, -0.06021, -3.339e-06, 0.0, 0.9824, -0.06021, -3.338e-06, 0.0, 0.9824, -0.1061, -3.33e-06, 0.0, 1.344, -0.1061, -3.33e-06, 0.0, 1.344, -0.06021, -3.338e-06, 0.0, 1.206, -0.06021, -3.338e-06, 0.0, 1.206, 0.1086, -3.338e-06, 0.0, 1.268, 0.1086, -3.338e-06, 0.0, 1.268, 0.08208, -3.339e-06, 0.0, 1.303, 0.08208, -3.339e-06, 0.0, 1.303, 0.1402, -3.346e-06, 0.0, 1.292, 0.1512, -3.345e-06, 0.0, 1.018, 0.1512, -3.345e-06, 0.0, 1.018, 0.1086, -3.343e-06, 0.0, 1.084, 0.1086, -3.343e-06, 0.0])
_sp.order_v = 0
_sp.resolution_v = 0
_sp.use_cyclic_u = True
_sp.use_smooth = False
cu_rail_section.use_path_clamp = True
cu_rail_section.bevel_resolution = 0
cu_rail_section.fill_mode = 'HALF'
cu_nurbspath_001 = bpy.data.curves.new('NurbsPath.001', 'CURVE')
cu_nurbspath_001.dimensions = '3D'
_sp = cu_nurbspath_001.splines.new('NURBS'); _sp.points.add(4)
_sp.points.foreach_set('co', [-0.0057, -3.94e-07, 0.0, 1.0, -1.006, -3.066e-07, 0.0, 1.0, -2.006, -2.192e-07, 0.0, 1.0, -3.006, -1.318e-07, 0.0, 1.0, -4.006, -4.433e-08, 0.0, 1.0])
_sp.order_u = 5
_sp.order_v = 0
_sp.use_endpoint_u = True
cu_nurbspath_001.materials.append(mat_railsmetal)
cu_nurbspath_001.use_path = True
cu_nurbspath_001.use_path_clamp = True
cu_nurbspath_001.bevel_mode = 'OBJECT'
cu_nurbspath_001.bevel_resolution = 0
cu_nurbspath_001.fill_mode = 'HALF'
cu_nurbspath_001.use_fill_caps = True

# ---- objects
ob_railsection_curve = bpy.data.objects.new('RailSection_Curve', cu_rail_section)
ob_rails = bpy.data.objects.new('Rails', cu_nurbspath_001)
ob_woodencrossbars = bpy.data.objects.new('WoodenCrossbars', me_cube)
ob_lamp = bpy.data.objects.new('Lamp', light_lamp)
ob_camera = bpy.data.objects.new('Camera', cam_camera)

# ---- transforms, parenting, visibility, modifiers, constraints
ob_railsection_curve.location = (0.0, -2.067, 0.0)
ob_railsection_curve.rotation_euler = (1.571, -0.0, 0.0)
ob_railsection_curve.lineart.crease_threshold = 0.0
ob_rails.location = (0.0, -10.0, 0.0)
ob_rails.rotation_euler = (0.0, -0.0, -1.571)
ob_rails.scale = (5.0, 1.0, 1.0)
ob_rails.lineart.crease_threshold = 0.0
ob_woodencrossbars.parent = ob_rails
ob_woodencrossbars.matrix_parent_inverse = Matrix(((-8.742e-09, -0.2, 0.0, -1.994), (1.0, -4.371e-08, -0.0, 5.0), (-0.0, 0.0, 1.0, -0.0), (-0.0, 0.0, -0.0, 1.0)))
ob_woodencrossbars.location = (-5.0, -10.0, -0.154)
ob_woodencrossbars.lineart.crease_threshold = 0.0
ob_lamp.location = (4.076, 1.005, 5.904)
ob_lamp.rotation_euler = (0.6503, 0.05522, 1.866)
ob_lamp.lock_rotations_4d = False
ob_lamp.empty_display_type = 'ARROWS'
ob_lamp.color = (0.0, 0.0, 0.0, 0.0)
ob_lamp.lineart.crease_threshold = 0.0
ob_camera.location = (7.481, -6.508, 5.344)
ob_camera.rotation_euler = (1.109, 0.0, 0.8149)
ob_camera.lock_rotations_4d = False
ob_camera.empty_display_type = 'ARROWS'
ob_camera.color = (0.0, 0.0, 0.0, 0.0)
ob_camera.display_type = 'WIRE'
ob_camera.lineart.crease_threshold = 0.0
cu_nurbspath_001.bevel_object = ob_railsection_curve

# ---- collection membership
col_collection_1.objects.link(ob_railsection_curve)
col_collection_1.objects.link(ob_rails)
col_collection_1.objects.link(ob_woodencrossbars)
col_collection_1.objects.link(ob_lamp)
col_collection_1.objects.link(ob_camera)

# ---- scene / render settings (as saved in the file)
scene.camera = ob_camera
scene.frame_start = 1; scene.frame_end = 250; scene.frame_set(1)
scene.render.engine = 'BLENDER_EEVEE_NEXT'
scene.render.resolution_percentage = 50
scene.render.dither_intensity = 0.0
scene.cycles.use_denoising = False
scene.cycles.samples = 128
scene.cycles.sampling_pattern = 'TABULATED_SOBOL'
scene.cycles.use_adaptive_sampling = False
scene.cycles.use_light_tree = False
scene.cycles.blur_glossy = 0.0
scene.cycles.sample_clamp_indirect = 0.0
scene.view_settings.view_transform = 'Standard'
bpy.context.view_layer.update()
